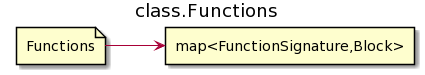

The diagram above was rendered by PlantUML. Its source (embedded in the PNG):
@startuml
left to right direction
title class.Functions

file Functions
rectangle "map<FunctionSignature,Block>" as map

Functions-->map
@enduml